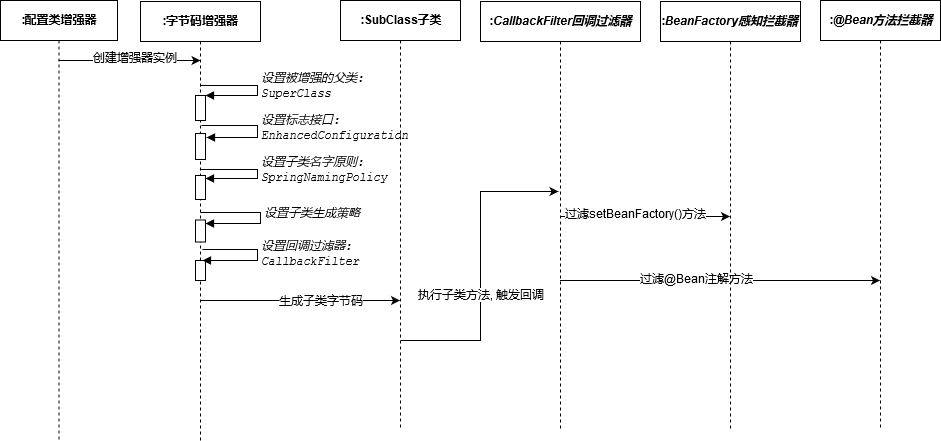

The diagram above was exported from draw.io. Its source (the exported page's mxGraphModel, read from the mxfile embedded in the PNG):
<mxGraphModel dx="1422" dy="793" grid="1" gridSize="10" guides="1" tooltips="1" connect="1" arrows="1" fold="1" page="1" pageScale="1" pageWidth="827" pageHeight="1169" math="0" shadow="0">
  <root>
    <mxCell id="YfCrbcPcvopysKZK9Rtn-0" />
    <mxCell id="YfCrbcPcvopysKZK9Rtn-1" parent="YfCrbcPcvopysKZK9Rtn-0" />
    <mxCell id="YfCrbcPcvopysKZK9Rtn-2" value="" style="edgeStyle=orthogonalEdgeStyle;rounded=0;orthogonalLoop=1;jettySize=auto;html=1;entryX=0.5;entryY=0.135;entryDx=0;entryDy=0;entryPerimeter=0;" parent="YfCrbcPcvopysKZK9Rtn-1" source="YfCrbcPcvopysKZK9Rtn-4" target="YfCrbcPcvopysKZK9Rtn-7" edge="1">
      <mxGeometry relative="1" as="geometry">
        <mxPoint x="94.5" y="196" as="sourcePoint" />
        <mxPoint x="230" y="200" as="targetPoint" />
        <Array as="points">
          <mxPoint x="120" y="180" />
          <mxPoint x="120" y="180" />
        </Array>
      </mxGeometry>
    </mxCell>
    <mxCell id="YfCrbcPcvopysKZK9Rtn-3" value="创建增强器实例" style="text;html=1;resizable=0;points=[];align=center;verticalAlign=middle;labelBackgroundColor=#ffffff;" parent="YfCrbcPcvopysKZK9Rtn-2" vertex="1" connectable="0">
      <mxGeometry x="0.076" y="2" relative="1" as="geometry">
        <mxPoint as="offset" />
      </mxGeometry>
    </mxCell>
    <mxCell id="YfCrbcPcvopysKZK9Rtn-4" value="&lt;b&gt;:配置类增强器&lt;/b&gt;" style="shape=umlLifeline;perimeter=lifelinePerimeter;whiteSpace=wrap;html=1;container=1;collapsible=0;recursiveResize=0;outlineConnect=0;" parent="YfCrbcPcvopysKZK9Rtn-1" vertex="1">
      <mxGeometry x="40" y="120" width="117" height="439" as="geometry" />
    </mxCell>
    <mxCell id="YfCrbcPcvopysKZK9Rtn-5" value="" style="edgeStyle=orthogonalEdgeStyle;rounded=0;orthogonalLoop=1;jettySize=auto;html=1;exitX=0.497;exitY=0.683;exitDx=0;exitDy=0;exitPerimeter=0;" parent="YfCrbcPcvopysKZK9Rtn-1" source="YfCrbcPcvopysKZK9Rtn-7" target="YfCrbcPcvopysKZK9Rtn-21" edge="1">
      <mxGeometry relative="1" as="geometry">
        <mxPoint x="288" y="420" as="sourcePoint" />
        <mxPoint x="594.5" y="420" as="targetPoint" />
        <Array as="points">
          <mxPoint x="490" y="420" />
          <mxPoint x="490" y="420" />
        </Array>
      </mxGeometry>
    </mxCell>
    <mxCell id="YfCrbcPcvopysKZK9Rtn-6" value="生成子类字节码" style="text;html=1;resizable=0;points=[];align=center;verticalAlign=middle;labelBackgroundColor=#ffffff;" parent="YfCrbcPcvopysKZK9Rtn-5" vertex="1" connectable="0">
      <mxGeometry x="0.3165" y="-11" relative="1" as="geometry">
        <mxPoint x="-11" y="-10" as="offset" />
      </mxGeometry>
    </mxCell>
    <mxCell id="YfCrbcPcvopysKZK9Rtn-7" value="&lt;b&gt;:字节码增强器&lt;/b&gt;" style="html=1;points=[];perimeter=orthogonalPerimeter;shape=umlLifeline;participant=label;fontFamily=Helvetica;fontSize=12;fontColor=#000000;align=center;strokeColor=#000000;fillColor=#ffffff;recursiveResize=0;container=1;collapsible=0;" parent="YfCrbcPcvopysKZK9Rtn-1" vertex="1">
      <mxGeometry x="180" y="121" width="120" height="439" as="geometry" />
    </mxCell>
    <mxCell id="YfCrbcPcvopysKZK9Rtn-8" value="" style="html=1;points=[];perimeter=orthogonalPerimeter;" parent="YfCrbcPcvopysKZK9Rtn-7" vertex="1">
      <mxGeometry x="55" y="94" width="10" height="25" as="geometry" />
    </mxCell>
    <mxCell id="YfCrbcPcvopysKZK9Rtn-9" value="&lt;pre style=&quot;background-color: rgb(255 , 255 , 255) ; font-family: &amp;#34;courier new&amp;#34; ; font-size: 9pt&quot;&gt;&lt;span style=&quot;font-style: italic&quot;&gt;设置&lt;/span&gt;&lt;span style=&quot;font-style: italic&quot;&gt;&lt;span style=&quot;font-style: italic&quot;&gt;&lt;/span&gt;&lt;span style=&quot;font-style: italic&quot;&gt;&lt;span style=&quot;font-style: italic&quot;&gt;被增强的父类:&lt;/span&gt;&lt;/span&gt;&lt;br&gt;SuperClass&lt;/span&gt;&lt;span style=&quot;font-style: italic&quot;&gt;&lt;br&gt;&lt;/span&gt;&lt;/pre&gt;" style="edgeStyle=orthogonalEdgeStyle;html=1;align=left;spacingLeft=2;endArrow=block;rounded=0;entryX=1;entryY=0;exitX=0.497;exitY=0.194;exitDx=0;exitDy=0;exitPerimeter=0;" parent="YfCrbcPcvopysKZK9Rtn-7" source="YfCrbcPcvopysKZK9Rtn-7" target="YfCrbcPcvopysKZK9Rtn-8" edge="1">
      <mxGeometry relative="1" as="geometry">
        <mxPoint x="85" y="84" as="sourcePoint" />
        <Array as="points">
          <mxPoint x="78" y="84" />
          <mxPoint x="117" y="84" />
          <mxPoint x="117" y="95" />
        </Array>
      </mxGeometry>
    </mxCell>
    <mxCell id="YfCrbcPcvopysKZK9Rtn-10" value="" style="html=1;points=[];perimeter=orthogonalPerimeter;" parent="YfCrbcPcvopysKZK9Rtn-7" vertex="1">
      <mxGeometry x="55" y="132" width="10" height="26" as="geometry" />
    </mxCell>
    <mxCell id="YfCrbcPcvopysKZK9Rtn-11" value="&lt;pre style=&quot;background-color: rgb(255 , 255 , 255) ; font-family: &amp;#34;courier new&amp;#34; ; font-size: 9pt&quot;&gt;&lt;span style=&quot;font-style: italic&quot;&gt;设置&lt;/span&gt;&lt;span style=&quot;font-style: italic&quot;&gt;标志接口&lt;/span&gt;&lt;span style=&quot;font-style: italic&quot;&gt;:&lt;br&gt;EnhancedConfiguration&lt;/span&gt;&lt;/pre&gt;" style="edgeStyle=orthogonalEdgeStyle;html=1;align=left;spacingLeft=2;endArrow=block;rounded=0;exitX=0.51;exitY=0.282;exitDx=0;exitDy=0;exitPerimeter=0;entryX=1.09;entryY=0.163;entryDx=0;entryDy=0;entryPerimeter=0;" parent="YfCrbcPcvopysKZK9Rtn-7" source="YfCrbcPcvopysKZK9Rtn-7" target="YfCrbcPcvopysKZK9Rtn-10" edge="1">
      <mxGeometry relative="1" as="geometry">
        <mxPoint x="85" y="114" as="sourcePoint" />
        <Array as="points">
          <mxPoint x="117" y="124" />
          <mxPoint x="117" y="136" />
        </Array>
        <mxPoint x="90" y="137" as="targetPoint" />
      </mxGeometry>
    </mxCell>
    <mxCell id="YfCrbcPcvopysKZK9Rtn-12" value="" style="html=1;points=[];perimeter=orthogonalPerimeter;" parent="YfCrbcPcvopysKZK9Rtn-7" vertex="1">
      <mxGeometry x="55" y="174" width="10" height="24" as="geometry" />
    </mxCell>
    <mxCell id="YfCrbcPcvopysKZK9Rtn-13" value="" style="html=1;points=[];perimeter=orthogonalPerimeter;" parent="YfCrbcPcvopysKZK9Rtn-7" vertex="1">
      <mxGeometry x="158.5" y="175" width="10" height="16" as="geometry" />
    </mxCell>
    <mxCell id="YfCrbcPcvopysKZK9Rtn-14" value="&lt;pre style=&quot;background-color: rgb(255 , 255 , 255) ; font-family: &amp;#34;courier new&amp;#34; ; font-size: 9pt&quot;&gt;&lt;span style=&quot;font-style: italic&quot;&gt;设置&lt;/span&gt;&lt;span style=&quot;font-style: italic&quot;&gt;&lt;span style=&quot;font-style: italic&quot;&gt;子类名字原则&lt;/span&gt;&lt;/span&gt;&lt;span style=&quot;font-style: italic&quot;&gt;:&lt;br&gt;SpringNamingPolicy&lt;/span&gt;&lt;/pre&gt;" style="edgeStyle=orthogonalEdgeStyle;html=1;align=left;spacingLeft=2;endArrow=block;rounded=0;exitX=0.503;exitY=0.383;exitDx=0;exitDy=0;exitPerimeter=0;" parent="YfCrbcPcvopysKZK9Rtn-7" source="YfCrbcPcvopysKZK9Rtn-7" target="YfCrbcPcvopysKZK9Rtn-12" edge="1">
      <mxGeometry relative="1" as="geometry">
        <mxPoint x="84" y="159" as="sourcePoint" />
        <Array as="points">
          <mxPoint x="117" y="168" />
          <mxPoint x="117" y="177" />
        </Array>
        <mxPoint x="84" y="177" as="targetPoint" />
      </mxGeometry>
    </mxCell>
    <mxCell id="YfCrbcPcvopysKZK9Rtn-15" value="" style="html=1;points=[];perimeter=orthogonalPerimeter;" parent="YfCrbcPcvopysKZK9Rtn-7" vertex="1">
      <mxGeometry x="55" y="218.5" width="10" height="22" as="geometry" />
    </mxCell>
    <mxCell id="YfCrbcPcvopysKZK9Rtn-16" value="&lt;pre style=&quot;background-color: rgb(255 , 255 , 255) ; font-family: &amp;#34;courier new&amp;#34; ; font-size: 9pt&quot;&gt;&lt;span style=&quot;font-style: italic&quot;&gt;设置&lt;/span&gt;&lt;span style=&quot;font-style: italic&quot;&gt;&lt;span style=&quot;font-style: italic&quot;&gt;子类生成策略&lt;/span&gt;&lt;/span&gt;&lt;span style=&quot;font-style: italic&quot;&gt;&lt;/span&gt;&lt;span style=&quot;font-style: italic&quot;&gt;&lt;/span&gt;&lt;/pre&gt;" style="edgeStyle=orthogonalEdgeStyle;html=1;align=left;spacingLeft=2;endArrow=block;rounded=0;exitX=0.498;exitY=0.48;exitDx=0;exitDy=0;exitPerimeter=0;" parent="YfCrbcPcvopysKZK9Rtn-7" source="YfCrbcPcvopysKZK9Rtn-7" target="YfCrbcPcvopysKZK9Rtn-15" edge="1">
      <mxGeometry relative="1" as="geometry">
        <mxPoint x="90" y="208" as="sourcePoint" />
        <Array as="points">
          <mxPoint x="120" y="211" />
          <mxPoint x="120" y="222" />
        </Array>
        <mxPoint x="90" y="222" as="targetPoint" />
      </mxGeometry>
    </mxCell>
    <mxCell id="YfCrbcPcvopysKZK9Rtn-17" value="" style="html=1;points=[];perimeter=orthogonalPerimeter;" parent="YfCrbcPcvopysKZK9Rtn-7" vertex="1">
      <mxGeometry x="55" y="259" width="10" height="20" as="geometry" />
    </mxCell>
    <mxCell id="YfCrbcPcvopysKZK9Rtn-18" value="&lt;pre style=&quot;background-color: rgb(255 , 255 , 255) ; font-family: &amp;#34;courier new&amp;#34; ; font-size: 9pt&quot;&gt;&lt;span style=&quot;font-style: italic&quot;&gt;设置&lt;/span&gt;&lt;span style=&quot;font-style: italic&quot;&gt;&lt;span style=&quot;font-style: italic&quot;&gt;回调过滤器&lt;/span&gt;&lt;/span&gt;&lt;span style=&quot;font-style: italic&quot;&gt;:&lt;br&gt;CallbackFilter&lt;/span&gt;&lt;/pre&gt;" style="edgeStyle=orthogonalEdgeStyle;html=1;align=left;spacingLeft=2;endArrow=block;rounded=0;exitX=0.516;exitY=0.565;exitDx=0;exitDy=0;exitPerimeter=0;entryX=0.686;entryY=0.007;entryDx=0;entryDy=0;entryPerimeter=0;" parent="YfCrbcPcvopysKZK9Rtn-7" source="YfCrbcPcvopysKZK9Rtn-7" target="YfCrbcPcvopysKZK9Rtn-17" edge="1">
      <mxGeometry relative="1" as="geometry">
        <mxPoint x="85" y="239" as="sourcePoint" />
        <Array as="points">
          <mxPoint x="117" y="248" />
          <mxPoint x="117" y="259" />
        </Array>
        <mxPoint x="85" y="259" as="targetPoint" />
      </mxGeometry>
    </mxCell>
    <mxCell id="YfCrbcPcvopysKZK9Rtn-19" value="" style="edgeStyle=orthogonalEdgeStyle;rounded=0;orthogonalLoop=1;jettySize=auto;html=1;exitX=0.5;exitY=0.791;exitDx=0;exitDy=0;exitPerimeter=0;entryX=0.486;entryY=0.443;entryDx=0;entryDy=0;entryPerimeter=0;" parent="YfCrbcPcvopysKZK9Rtn-1" source="YfCrbcPcvopysKZK9Rtn-21" target="YfCrbcPcvopysKZK9Rtn-24" edge="1">
      <mxGeometry relative="1" as="geometry">
        <mxPoint x="600" y="200" as="targetPoint" />
        <Array as="points" />
        <mxPoint x="450" y="520" as="sourcePoint" />
      </mxGeometry>
    </mxCell>
    <mxCell id="YfCrbcPcvopysKZK9Rtn-20" value="执行子类方法, 触发回调" style="text;html=1;resizable=0;points=[];align=center;verticalAlign=middle;labelBackgroundColor=#ffffff;" parent="YfCrbcPcvopysKZK9Rtn-19" vertex="1" connectable="0">
      <mxGeometry x="-0.1833" relative="1" as="geometry">
        <mxPoint as="offset" />
      </mxGeometry>
    </mxCell>
    <mxCell id="YfCrbcPcvopysKZK9Rtn-21" value="&lt;b&gt;:SubClass子类&lt;/b&gt;" style="shape=umlLifeline;perimeter=lifelinePerimeter;whiteSpace=wrap;html=1;container=1;collapsible=0;recursiveResize=0;outlineConnect=0;" parent="YfCrbcPcvopysKZK9Rtn-1" vertex="1">
      <mxGeometry x="380" y="120" width="120" height="430" as="geometry" />
    </mxCell>
    <mxCell id="YfCrbcPcvopysKZK9Rtn-22" value="" style="edgeStyle=orthogonalEdgeStyle;rounded=0;orthogonalLoop=1;jettySize=auto;html=1;" parent="YfCrbcPcvopysKZK9Rtn-1" source="YfCrbcPcvopysKZK9Rtn-24" target="YfCrbcPcvopysKZK9Rtn-27" edge="1">
      <mxGeometry relative="1" as="geometry">
        <Array as="points">
          <mxPoint x="800" y="336" />
          <mxPoint x="800" y="336" />
        </Array>
      </mxGeometry>
    </mxCell>
    <mxCell id="YfCrbcPcvopysKZK9Rtn-23" value="过滤setBeanFactory()方法" style="text;html=1;resizable=0;points=[];align=center;verticalAlign=middle;labelBackgroundColor=#ffffff;" parent="YfCrbcPcvopysKZK9Rtn-22" vertex="1" connectable="0">
      <mxGeometry x="-0.1125" y="2" relative="1" as="geometry">
        <mxPoint as="offset" />
      </mxGeometry>
    </mxCell>
    <mxCell id="YfCrbcPcvopysKZK9Rtn-24" value="&lt;b&gt;:&lt;span style=&quot;font-style: italic&quot;&gt;CallbackFilter回调过滤器&lt;/span&gt;&lt;/b&gt;" style="shape=umlLifeline;perimeter=lifelinePerimeter;whiteSpace=wrap;html=1;container=1;collapsible=0;recursiveResize=0;outlineConnect=0;" parent="YfCrbcPcvopysKZK9Rtn-1" vertex="1">
      <mxGeometry x="520" y="121" width="160" height="430" as="geometry" />
    </mxCell>
    <mxCell id="YfCrbcPcvopysKZK9Rtn-25" value="" style="edgeStyle=orthogonalEdgeStyle;rounded=0;orthogonalLoop=1;jettySize=auto;html=1;" parent="YfCrbcPcvopysKZK9Rtn-1" source="YfCrbcPcvopysKZK9Rtn-24" target="YfCrbcPcvopysKZK9Rtn-28" edge="1">
      <mxGeometry relative="1" as="geometry">
        <mxPoint x="760" y="420" as="sourcePoint" />
        <Array as="points">
          <mxPoint x="830" y="400" />
          <mxPoint x="830" y="400" />
        </Array>
      </mxGeometry>
    </mxCell>
    <mxCell id="YfCrbcPcvopysKZK9Rtn-26" value="过滤@Bean注解方法" style="text;html=1;resizable=0;points=[];align=center;verticalAlign=middle;labelBackgroundColor=#ffffff;" parent="YfCrbcPcvopysKZK9Rtn-25" vertex="1" connectable="0">
      <mxGeometry x="0.0026" y="25" relative="1" as="geometry">
        <mxPoint x="-24" y="24" as="offset" />
      </mxGeometry>
    </mxCell>
    <mxCell id="YfCrbcPcvopysKZK9Rtn-27" value="&lt;div&gt;&lt;b&gt;:&lt;span style=&quot;font-style: italic&quot;&gt;Bean&lt;/span&gt;&lt;span style=&quot;font-style: italic&quot;&gt;Factory感知拦截器&lt;/span&gt;&lt;span style=&quot;font-style: italic&quot;&gt;&lt;/span&gt;&lt;/b&gt;&lt;/div&gt;" style="shape=umlLifeline;perimeter=lifelinePerimeter;whiteSpace=wrap;html=1;container=1;collapsible=0;recursiveResize=0;outlineConnect=0;strokeColor=#000000;" parent="YfCrbcPcvopysKZK9Rtn-1" vertex="1">
      <mxGeometry x="700" y="121" width="140" height="430" as="geometry" />
    </mxCell>
    <mxCell id="YfCrbcPcvopysKZK9Rtn-28" value="&lt;b&gt;:&lt;span style=&quot;font-style: italic&quot;&gt;&lt;/span&gt;&lt;span style=&quot;font-style: italic&quot;&gt;@Bean方法拦截器&lt;/span&gt;&lt;/b&gt;" style="shape=umlLifeline;perimeter=lifelinePerimeter;whiteSpace=wrap;html=1;container=1;collapsible=0;recursiveResize=0;outlineConnect=0;" parent="YfCrbcPcvopysKZK9Rtn-1" vertex="1">
      <mxGeometry x="860" y="120" width="120" height="430" as="geometry" />
    </mxCell>
  </root>
</mxGraphModel>